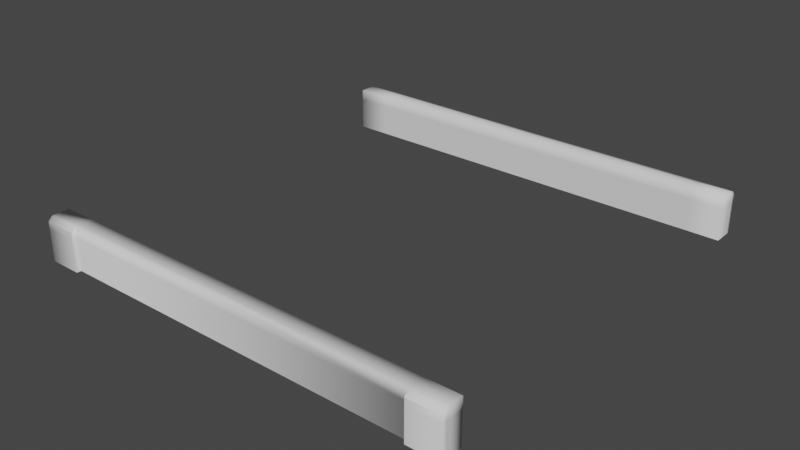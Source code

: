 # Source: AcidPool_TopBottom.blend  (saved by Blender 2.90.8; exported with 4.5.12 LTS)
import bpy
from mathutils import Matrix  # noqa: F401  (used for matrix-valued properties, if any)

bpy.ops.wm.read_factory_settings(use_empty=True)
scene = bpy.context.scene
scene.name = 'Scene'

# ---- collections
col_collection = bpy.data.collections.new('Collection'); scene.collection.children.link(col_collection)

# ---- world
world_world = bpy.data.worlds.new('World'); scene.world = world_world
world_world.use_nodes = True; world_world.node_tree.nodes.clear()
_N = world_world.node_tree.nodes; _L = world_world.node_tree.links
n0 = _N.new('ShaderNodeOutputWorld'); n0.name = 'World Output'; n0.location = (300, 300)
n1 = _N.new('ShaderNodeBackground'); n1.name = 'Background'; n1.location = (10, 300)
n1.inputs[0].default_value = (0.05088, 0.05088, 0.05088, 1.0)
_L.new(n1.outputs[0], n0.inputs[0])
n0.is_active_output = True
world_world.color = (0.05088, 0.05088, 0.05088)
world_world.use_sun_shadow = False
world_world.sun_shadow_jitter_overblur = 0.0

# ---- meshes
me_cube_002 = bpy.data.meshes.new('Cube.002')
me_cube_002.from_pydata([(1.0, -1.0, -5.96e-08), (1.0, -1.0, 0.18), (0.0001919, -0.8997, -5.96e-08), (0.0001919, -0.8997, 0.2), (0.0001919, -0.98, -5.96e-08), (0.0001919, -0.98, 0.2), (1.0, -0.98, -5.96e-08), (1.0, -0.98, 0.2), (0.85, -1.0, -5.96e-08), (0.85, -1.0, 0.18), (0.85, -1.0, 0.15), (0.85, -0.98, -5.96e-08), (0.85, -0.98, 0.2), (1.0, -0.8997, 0.2), (1.0, -0.8997, -5.96e-08), (0.85, -0.98, 0.15), (-1.684e-06, -0.98, 0.15), (0.85, -1.0, 0.15), (1.0, -1.0, 0.15), (1.0, -0.98, 0.15), (1.0, -0.8997, 0.15), (0.85, -0.9, -5.96e-08), (0.85, -0.9, 0.2), (0.85, -0.9, 0.15), (0.0001919, -0.8997, 0.15), (0.0001919, -0.9607, 0.2), (1.0, -0.9607, -5.96e-08), (0.85, -0.9608, 0.2), (1.0, -0.9607, 0.2), (1.0, -0.9607, 0.15)], [(17, 10), (4, 6), (2, 4), (11, 6), (11, 21)], [(26, 29, 19, 6), (16, 4, 11, 15), (17, 9, 12, 15), (17, 15, 11, 8), (0, 18, 10, 8), (9, 1, 7, 12), (10, 18, 1, 9), (20, 23, 22, 13), (27, 12, 7, 28), (1, 18, 19, 7), (19, 18, 0, 6), (28, 7, 19, 29), (20, 14, 21, 23), (15, 12, 5, 16), (25, 5, 12, 27), (24, 3, 22, 23), (23, 21, 2, 24), (3, 25, 27, 22), (13, 28, 29, 20), (22, 27, 28, 13), (14, 20, 29, 26)])
me_cube_002.polygons.foreach_set('use_smooth', [True] * 21)
_k = set([(0, 8), (1, 9), (4, 6), (9, 12)])
me_cube_002.attributes.new('sharp_edge', 'BOOLEAN', 'EDGE').data.foreach_set('value', [ (min(e.vertices), max(e.vertices)) in _k for e in me_cube_002.edges])
_uv = me_cube_002.uv_layers.new(name='UVMap')
_uv.uv.foreach_set('vector', [-6.433e-12, 0.0, 0.0, 2.383e-27, 0.0, 0.0, 0.0, 0.0, 0.0, 0.0, 0.0, 0.0, 0.0, 0.0, 0.0, 0.0, 0.0, 0.0, 1.0, 1.0, 1.0, 1.0, 0.0, 0.0, 0.0, 0.0, 0.0, 0.0, 0.0, 0.0, 0.0, 0.0, 0.0, 0.0, 0.0, 0.0, 0.0, 0.0, 0.0, 0.0, 1.0, 1.0, 1.0, 0.0, 0.6409, 0.02025, 1.0, 1.0, 0.0, 0.0, 0.0, 0.0, 1.0, 0.0, 1.0, 1.0, 0.0, 0.0, 0.0, 0.0, 0.0, 0.0, 0.7939, 0.09549, 0.0, 0.8641, 1.0, 1.0, 0.6409, 0.02025, 2.883e-41, 0.5739, 1.0, 0.0, 0.0, 0.0, 0.0, 0.0, 0.6409, 0.02025, 0.0, 0.0, 0.0, 0.0, 0.0, 0.0, 0.0, 0.0, 2.883e-41, 0.5739, 0.6409, 0.02025, 0.0, 0.0, 0.0, 2.383e-27, 0.0, 0.0, 1.0, 0.0, 0.0, 0.0, 0.0, 0.0, 0.0, 0.0, 1.0, 1.0, 0.0, 0.0, 0.0, 0.0, 0.0, 0.2, 0.0, 0.0, 1.0, 1.0, 0.0, 0.8641, 0.0, 0.0, 0.0, 0.0, 0.0, 0.0, 0.0, 0.0, 0.0, 0.0, 0.0, 0.0, 0.0, 0.0, 0.0, 0.0, 0.0, 0.0, 0.0, 0.2, 0.0, 0.8641, 0.0, 0.0, 0.7939, 0.09549, 2.883e-41, 0.5739, 0.0, 2.383e-27, 0.0, 0.0, 0.0, 0.0, 0.0, 0.8641, 2.883e-41, 0.5739, 0.7939, 0.09549, 1.0, 0.0, 0.0, 0.0, 0.0, 2.383e-27, -6.433e-12, 0.0])
me_cube_002.use_remesh_fix_poles = True
me_cube_002.use_remesh_preserve_attributes = False
me_cube_002.use_mirror_vertex_groups = False
me_cube_002.update()
me_cube_002.normals_split_custom_set([tuple(v) for v in zip(*[iter([1.0, 0.0, 0.0, 1.0, 0.0, 0.0, 1.0, 6.053e-06, 1.366e-06, 1.0, 7.45e-06, -9.934e-07, 0.0, -1.0, 3.199e-08, 0.0, -1.0, 0.0, -0.7073, -0.7069, -5.185e-05, -0.7074, -0.7068, -2.591e-05, -1.0, 0.0008227, -3.666e-05, -1.0, 0.001099, 0.0, -0.1544, -0.5269, 0.8358, -0.7074, -0.7068, -2.591e-05, -1.0, 0.0008227, -3.666e-05, -0.7074, -0.7068, -2.591e-05, -0.7073, -0.7069, -5.185e-05, -1.0, 0.0005464, -7.331e-05, 0.7071, -0.7071, -1.405e-06, 0.7071, -0.7071, 1.932e-06, 0.0, -1.0, 0.0, 0.0, -1.0, 0.0, 0.0, -0.7071, 0.7071, 0.6303, -0.7173, 0.2971, 0.6303, -0.2971, 0.7173, -0.1544, -0.5269, 0.8358, 0.0, -1.0, 0.0, 0.7071, -0.7071, 1.932e-06, 0.6303, -0.7173, 0.2971, 0.0, -1.0, 0.0, 0.7064, 0.7078, 0.0, -0.0008012, 1.0, 0.0, -0.0005663, 0.7068, 0.7074, 0.5768, 0.578, 0.5772, 3.76e-08, 0.0, 1.0, -0.1544, -0.5269, 0.8358, 0.6303, -0.2971, 0.7173, 0.7071, 0.0, 0.7071, 0.6303, -0.7173, 0.2971, 0.7071, -0.7071, 1.932e-06, 1.0, 6.053e-06, 1.366e-06, 0.6303, -0.2971, 0.7173, 1.0, 6.053e-06, 1.366e-06, 0.7071, -0.7071, 1.932e-06, 0.7071, -0.7071, -1.405e-06, 1.0, 7.45e-06, -9.934e-07, 0.7071, 0.0, 0.7071, 0.6303, -0.2971, 0.7173, 1.0, 6.053e-06, 1.366e-06, 1.0, 0.0, 0.0, 0.7064, 0.7078, 0.0, 0.7064, 0.7078, 0.0, -0.0008012, 1.0, 0.0, -0.0008012, 1.0, 0.0, -0.7074, -0.7068, -2.591e-05, -0.1544, -0.5269, 0.8358, -1.006e-08, -0.708, 0.7062, 0.0, -1.0, 3.199e-08, -1.612e-08, 0.0, 1.0, -1.006e-08, -0.708, 0.7062, -0.1544, -0.5269, 0.8358, 3.76e-08, 0.0, 1.0, 0.0003435, 1.0, 0.0, 0.0002429, 0.7072, 0.707, -0.0005663, 0.7068, 0.7074, -0.0008012, 1.0, 0.0, -0.0008012, 1.0, 0.0, -0.0008012, 1.0, 0.0, 0.0003435, 1.0, 0.0, 0.0003435, 1.0, 0.0, 0.0002429, 0.7072, 0.707, -1.612e-08, 0.0, 1.0, 3.76e-08, 0.0, 1.0, -0.0005663, 0.7068, 0.7074, 0.5768, 0.578, 0.5772, 0.7071, 0.0, 0.7071, 1.0, 0.0, 0.0, 0.7064, 0.7078, 0.0, -0.0005663, 0.7068, 0.7074, 3.76e-08, 0.0, 1.0, 0.7071, 0.0, 0.7071, 0.5768, 0.578, 0.5772, 0.7064, 0.7078, 0.0, 0.7064, 0.7078, 0.0, 1.0, 0.0, 0.0, 1.0, 0.0, 0.0])] * 3)])

# ---- objects
ob_poolframe_bottom = bpy.data.objects.new('PoolFrame_Bottom', me_cube_002)

# ---- transforms, parenting, visibility, modifiers, constraints
ob_poolframe_bottom.location = (0.0, 0.0, 0.0)
ob_poolframe_bottom.lineart.crease_threshold = 0.0
_m = ob_poolframe_bottom.modifiers.new('Mirror', 'MIRROR')
_m.use_axis = (True, True, False)

# ---- collection membership
col_collection.objects.link(ob_poolframe_bottom)

# ---- scene / render settings (as saved in the file)
scene.frame_start = 1; scene.frame_end = 250; scene.frame_set(0)
scene.render.engine = 'BLENDER_EEVEE_NEXT'
scene.cycles.use_denoising = False
scene.cycles.samples = 128
scene.cycles.sampling_pattern = 'TABULATED_SOBOL'
scene.cycles.use_adaptive_sampling = False
scene.cycles.use_light_tree = False
scene.view_settings.view_transform = 'Filmic'
bpy.context.view_layer.update()

# ---- added for rendering (the .blend has no active camera and no usable light): camera, sun
cam_auto = bpy.data.cameras.new('AutoCamera')
cam_auto.lens = 50.0
cam_auto.sensor_width = 36.0
cam_auto.clip_end = 1000.0
ob_auto_camera = bpy.data.objects.new('AutoCamera', cam_auto)
scene.collection.objects.link(ob_auto_camera)
ob_auto_camera.location = (2.62346, -3.14816, 2.19877)
ob_auto_camera.rotation_euler = (1.09748, -7.21219e-08, 0.694738)
scene.camera = ob_auto_camera
light_auto_sun = bpy.data.lights.new('AutoSun', 'SUN')
light_auto_sun.energy = 3.0
light_auto_sun.angle = 0.0523599
ob_auto_sun = bpy.data.objects.new('AutoSun', light_auto_sun)
scene.collection.objects.link(ob_auto_sun)
ob_auto_sun.rotation_euler = (0.872665, 0.174533, 0.523599)
bpy.context.view_layer.update()
